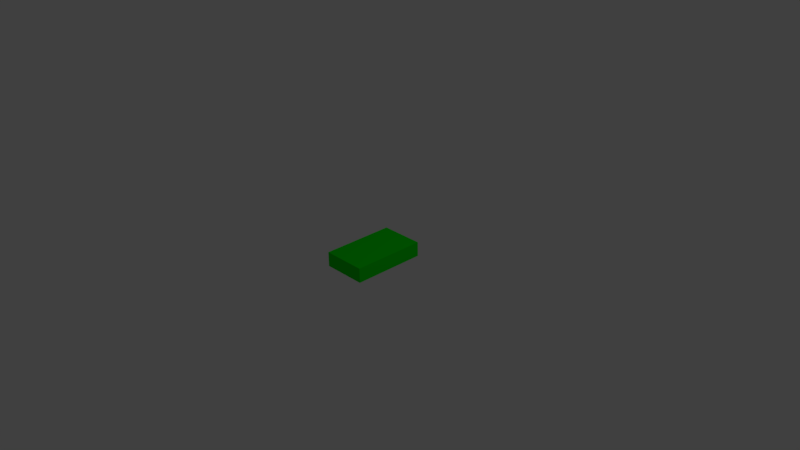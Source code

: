 # Source: cuboid.blend  (saved by Blender 2.77.0; exported with 4.5.12 LTS)
import bpy
from mathutils import Matrix  # noqa: F401  (used for matrix-valued properties, if any)

bpy.ops.wm.read_factory_settings(use_empty=True)
scene = bpy.context.scene
scene.name = 'Scene'

# ---- collections
col_collection_1 = bpy.data.collections.new('Collection 1'); scene.collection.children.link(col_collection_1)

# ---- materials (node trees are filled in below, after node groups)
mat_x = bpy.data.materials.new('マテリアル')
mat_x.alpha_threshold = 0.0
mat_x.use_transparent_shadow = False
mat_x.diffuse_color = (0.0, 0.8, 0.0007466, 1.0)
mat_x.roughness = 0.5

# ---- material node trees

# ---- world
world_world = bpy.data.worlds.new('World'); scene.world = world_world
world_world.color = (0.05088, 0.05088, 0.05088)
world_world.use_sun_shadow = False
world_world.sun_shadow_jitter_overblur = 0.0
world_world.cycles.sampling_method = 'MANUAL'

# ---- cameras
cam_camera = bpy.data.cameras.new('Camera')
cam_camera.clip_end = 100.0
cam_camera.lens = 35.0
cam_camera.sensor_width = 32.0
cam_camera.sensor_height = 18.0
cam_camera.ortho_scale = 7.314
cam_camera.dof.focus_distance = 0.0
cam_camera.dof.aperture_fstop = 128.0

# ---- lights
light_lamp = bpy.data.lights.new('Lamp', 'POINT')
light_lamp.transmission_factor = 0.0
light_lamp.cutoff_distance = 30.0
light_lamp.energy = 100.0
light_lamp.shadow_buffer_clip_start = 1.001
light_lamp.shadow_soft_size = 0.1
light_lamp.shadow_maximum_resolution = 0.006
light_lamp.use_absolute_resolution = True

# ---- meshes
me_x = bpy.data.meshes.new('立方体')
me_x.from_pydata([(-1.0, -1.0, -1.0), (-1.0, -1.0, 1.0), (-1.0, 1.0, -1.0), (-1.0, 1.0, 1.0), (1.0, -1.0, -1.0), (1.0, -1.0, 1.0), (1.0, 1.0, -1.0), (1.0, 1.0, 1.0)], [], [(1, 3, 2, 0), (3, 7, 6, 2), (7, 5, 4, 6), (5, 1, 0, 4), (0, 2, 6, 4), (5, 7, 3, 1)])
me_x.materials.append(mat_x)
me_x.use_remesh_preserve_volume = False
me_x.use_remesh_preserve_attributes = False
me_x.use_mirror_vertex_groups = False
me_x.update()

# ---- objects
ob_cuboid = bpy.data.objects.new('CUBOID', me_x)
ob_lamp = bpy.data.objects.new('Lamp', light_lamp)
ob_camera = bpy.data.objects.new('Camera', cam_camera)

# ---- transforms, parenting, visibility, modifiers, constraints
ob_cuboid.location = (0.0, 0.0, 0.0)
ob_cuboid.scale = (0.3, 0.5, 0.1)
ob_cuboid.lineart.crease_threshold = 0.0
_m = ob_cuboid.modifiers.new('コリジョン', 'COLLISION')
ob_lamp.location = (4.076, 1.005, 5.904)
ob_lamp.rotation_euler = (0.6503, 0.05522, 1.866)
ob_lamp.lock_rotations_4d = False
ob_lamp.empty_display_type = 'ARROWS'
ob_lamp.color = (0.0, 0.0, 0.0, 0.0)
ob_lamp.lineart.crease_threshold = 0.0
ob_camera.location = (7.481, -6.508, 5.344)
ob_camera.rotation_euler = (1.109, 0.01082, 0.8149)
ob_camera.lock_rotations_4d = False
ob_camera.empty_display_type = 'ARROWS'
ob_camera.color = (0.0, 0.0, 0.0, 0.0)
ob_camera.display_type = 'WIRE'
ob_camera.lineart.crease_threshold = 0.0

# ---- collection membership
col_collection_1.objects.link(ob_cuboid)
col_collection_1.objects.link(ob_lamp)
col_collection_1.objects.link(ob_camera)

# ---- scene / render settings (as saved in the file)
scene.camera = ob_camera
scene.frame_start = 1; scene.frame_end = 250; scene.frame_set(1)
scene.render.engine = 'BLENDER_EEVEE_NEXT'
scene.render.resolution_percentage = 50
scene.render.dither_intensity = 0.0
scene.cycles.use_denoising = False
scene.cycles.samples = 128
scene.cycles.sampling_pattern = 'TABULATED_SOBOL'
scene.cycles.light_sampling_threshold = 0.0
scene.cycles.use_adaptive_sampling = False
scene.cycles.use_light_tree = False
scene.cycles.blur_glossy = 0.0
scene.cycles.sample_clamp_indirect = 0.0
scene.view_settings.view_transform = 'Standard'
bpy.context.view_layer.update()
